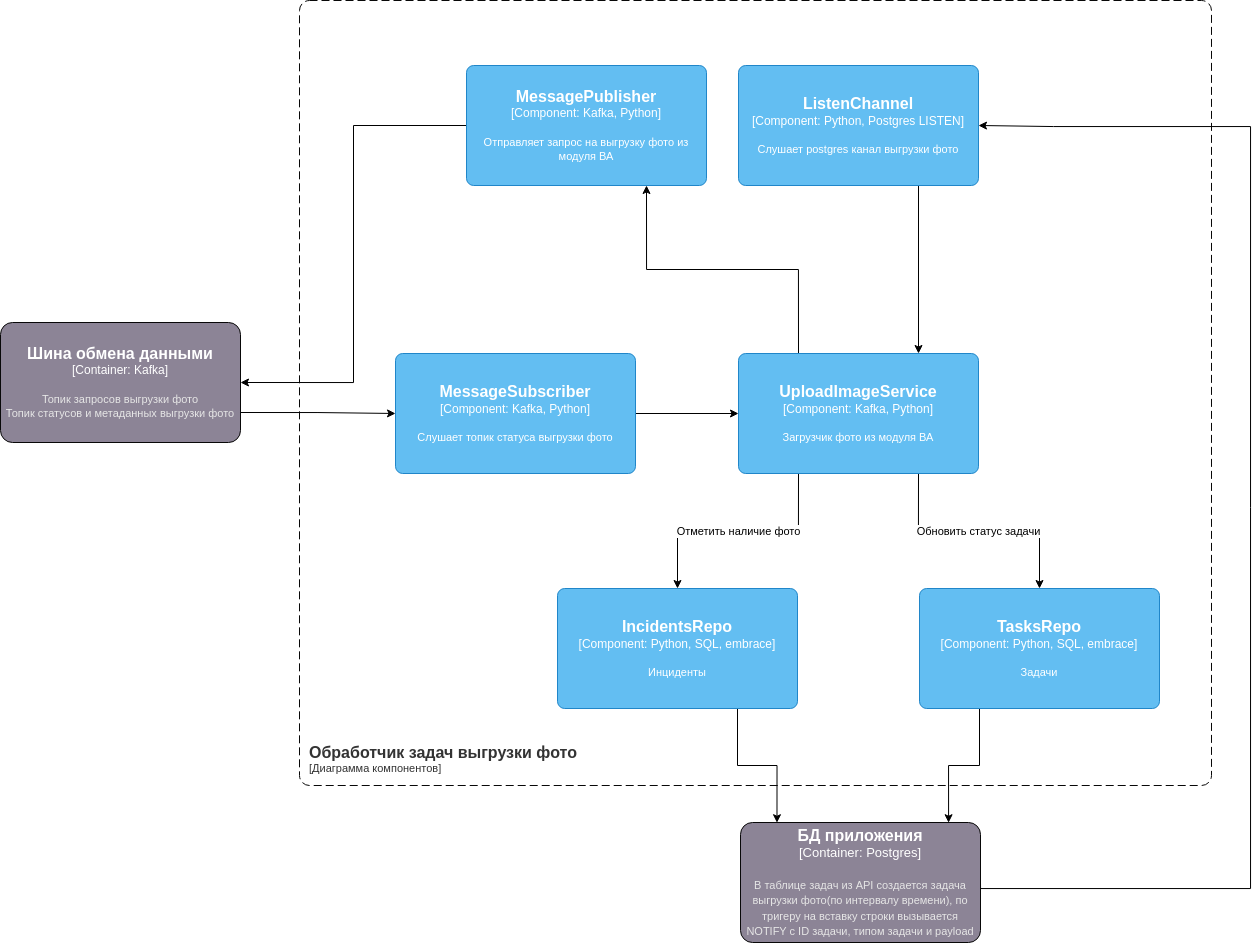

The diagram above was exported from draw.io. Its source (the exported page's mxGraphModel, read from the mxfile embedded in the PNG):
<mxGraphModel dx="2180" dy="196" grid="0" gridSize="10" guides="1" tooltips="1" connect="1" arrows="1" fold="1" page="0" pageScale="1" pageWidth="827" pageHeight="1169" background="#ffffff" math="0" shadow="0">
  <root>
    <mxCell id="0" />
    <mxCell id="1" parent="0" />
    <object placeholders="1" c4Name="Обработчик задач выгрузки фото" c4Type="ContainerScopeBoundary" c4Application="Диаграмма компонентов" label="&lt;font style=&quot;font-size: 16px&quot;&gt;&lt;b&gt;&lt;div style=&quot;text-align: left&quot;&gt;%c4Name%&lt;/div&gt;&lt;/b&gt;&lt;/font&gt;&lt;div style=&quot;text-align: left&quot;&gt;[%c4Application%]&lt;/div&gt;" id="16">
      <mxCell style="rounded=1;fontSize=11;whiteSpace=wrap;html=1;dashed=1;arcSize=20;fillColor=none;strokeColor=#080808;fontColor=#333333;labelBackgroundColor=none;align=left;verticalAlign=bottom;labelBorderColor=none;spacingTop=0;spacing=10;dashPattern=8 4;metaEdit=1;rotatable=0;perimeter=rectanglePerimeter;noLabel=0;labelPadding=0;allowArrows=0;connectable=0;expand=0;recursiveResize=0;editable=1;pointerEvents=0;absoluteArcSize=1;points=[[0.25,0,0],[0.5,0,0],[0.75,0,0],[1,0.25,0],[1,0.5,0],[1,0.75,0],[0.75,1,0],[0.5,1,0],[0.25,1,0],[0,0.75,0],[0,0.5,0],[0,0.25,0]];" parent="1" vertex="1">
        <mxGeometry x="-66" y="617" width="912" height="785" as="geometry" />
      </mxCell>
    </object>
    <mxCell id="101" style="edgeStyle=orthogonalEdgeStyle;rounded=0;orthogonalLoop=1;jettySize=auto;html=1;exitX=1;exitY=0.5;exitDx=0;exitDy=0;exitPerimeter=0;entryX=1;entryY=0.5;entryDx=0;entryDy=0;entryPerimeter=0;strokeColor=#000000;" edge="1" parent="1" source="28" target="73">
      <mxGeometry relative="1" as="geometry">
        <Array as="points">
          <mxPoint x="615" y="1505" />
          <mxPoint x="885" y="1505" />
          <mxPoint x="885" y="743" />
          <mxPoint x="688" y="743" />
        </Array>
      </mxGeometry>
    </mxCell>
    <object placeholders="1" c4Type="БД приложения" c4Container="Container" c4Technology="Postgres" c4Description="В таблице задач из API создается задача выгрузки фото(по интервалу времени), по тригеру на вставку строки вызывается NOTIFY с ID задачи, типом задачи и payload" label="&lt;font style=&quot;font-size: 16px&quot;&gt;&lt;b&gt;%c4Type%&lt;/b&gt;&lt;/font&gt;&lt;div&gt;[%c4Container%:&amp;nbsp;%c4Technology%]&lt;/div&gt;&lt;br&gt;&lt;div&gt;&lt;font style=&quot;font-size: 11px&quot;&gt;&lt;font color=&quot;#E6E6E6&quot;&gt;%c4Description%&lt;/font&gt;&lt;/div&gt;" id="28">
      <mxCell style="rounded=1;whiteSpace=wrap;html=1;labelBackgroundColor=none;fillColor=#8C8496;fontColor=#ffffff;align=center;arcSize=10;strokeColor=#080808;metaEdit=1;resizable=0;points=[[0.25,0,0],[0.5,0,0],[0.75,0,0],[1,0.25,0],[1,0.5,0],[1,0.75,0],[0.75,1,0],[0.5,1,0],[0.25,1,0],[0,0.75,0],[0,0.5,0],[0,0.25,0]];fontSize=13;" parent="1" vertex="1">
        <mxGeometry x="375" y="1439" width="240" height="120" as="geometry" />
      </mxCell>
    </object>
    <mxCell id="106" style="edgeStyle=orthogonalEdgeStyle;rounded=0;orthogonalLoop=1;jettySize=auto;html=1;exitX=0.75;exitY=1;exitDx=0;exitDy=0;exitPerimeter=0;entryX=0.75;entryY=0;entryDx=0;entryDy=0;entryPerimeter=0;strokeColor=#000000;" edge="1" parent="1" source="73" target="99">
      <mxGeometry relative="1" as="geometry" />
    </mxCell>
    <object placeholders="1" c4Name="ListenChannel" c4Type="Component" c4Technology="Python, Postgres LISTEN" c4Description="Слушает postgres канал выгрузки фото" label="&lt;font style=&quot;font-size: 16px&quot;&gt;&lt;b&gt;%c4Name%&lt;/b&gt;&lt;/font&gt;&lt;div&gt;[%c4Type%: %c4Technology%]&lt;/div&gt;&lt;br&gt;&lt;div&gt;&lt;font style=&quot;font-size: 11px&quot;&gt;%c4Description%&lt;/font&gt;&lt;/div&gt;" id="73">
      <mxCell style="rounded=1;whiteSpace=wrap;html=1;labelBackgroundColor=none;fillColor=#63BEF2;fontColor=#ffffff;align=center;arcSize=6;strokeColor=#2086C9;metaEdit=1;resizable=0;points=[[0.25,0,0],[0.5,0,0],[0.75,0,0],[1,0.25,0],[1,0.5,0],[1,0.75,0],[0.75,1,0],[0.5,1,0],[0.25,1,0],[0,0.75,0],[0,0.5,0],[0,0.25,0]];" parent="1" vertex="1">
        <mxGeometry x="373" y="682" width="240" height="120" as="geometry" />
      </mxCell>
    </object>
    <mxCell id="81" style="edgeStyle=orthogonalEdgeStyle;rounded=0;orthogonalLoop=1;jettySize=auto;html=1;entryX=1;entryY=0.5;entryDx=0;entryDy=0;entryPerimeter=0;strokeColor=#000000;exitX=0;exitY=0.5;exitDx=0;exitDy=0;exitPerimeter=0;" parent="1" source="78" target="89" edge="1">
      <mxGeometry relative="1" as="geometry">
        <mxPoint x="216" y="1002" as="sourcePoint" />
        <mxPoint x="-273" y="921" as="targetPoint" />
      </mxGeometry>
    </mxCell>
    <object placeholders="1" c4Name="MessagePublisher" c4Type="Component" c4Technology="Kafka, Python" c4Description="Отправляет запрос на выгрузку фото из модуля ВА" label="&lt;font style=&quot;font-size: 16px&quot;&gt;&lt;b&gt;%c4Name%&lt;/b&gt;&lt;/font&gt;&lt;div&gt;[%c4Type%: %c4Technology%]&lt;/div&gt;&lt;br&gt;&lt;div&gt;&lt;font style=&quot;font-size: 11px&quot;&gt;%c4Description%&lt;/font&gt;&lt;/div&gt;" id="78">
      <mxCell style="rounded=1;whiteSpace=wrap;html=1;labelBackgroundColor=none;fillColor=#63BEF2;fontColor=#ffffff;align=center;arcSize=6;strokeColor=#2086C9;metaEdit=1;resizable=0;points=[[0.25,0,0],[0.5,0,0],[0.75,0,0],[1,0.25,0],[1,0.5,0],[1,0.75,0],[0.75,1,0],[0.5,1,0],[0.25,1,0],[0,0.75,0],[0,0.5,0],[0,0.25,0]];" parent="1" vertex="1">
        <mxGeometry x="101" y="682" width="240" height="120" as="geometry" />
      </mxCell>
    </object>
    <mxCell id="97" style="edgeStyle=orthogonalEdgeStyle;rounded=0;orthogonalLoop=1;jettySize=auto;html=1;exitX=0.75;exitY=1;exitDx=0;exitDy=0;exitPerimeter=0;entryX=0.152;entryY=0.002;entryDx=0;entryDy=0;entryPerimeter=0;strokeColor=#000000;" edge="1" parent="1" source="83" target="28">
      <mxGeometry relative="1" as="geometry">
        <mxPoint x="270.8800000000001" y="1584.6399999999999" as="targetPoint" />
      </mxGeometry>
    </mxCell>
    <object placeholders="1" c4Name="IncidentsRepo" c4Type="Component" c4Technology="Python, SQL, embrace" c4Description="Инциденты" label="&lt;font style=&quot;font-size: 16px&quot;&gt;&lt;b&gt;%c4Name%&lt;/b&gt;&lt;/font&gt;&lt;div&gt;[%c4Type%: %c4Technology%]&lt;/div&gt;&lt;br&gt;&lt;div&gt;&lt;font style=&quot;font-size: 11px&quot;&gt;%c4Description%&lt;/font&gt;&lt;/div&gt;" id="83">
      <mxCell style="rounded=1;whiteSpace=wrap;html=1;labelBackgroundColor=none;fillColor=#63BEF2;fontColor=#ffffff;align=center;arcSize=6;strokeColor=#2086C9;metaEdit=1;resizable=0;points=[[0.25,0,0],[0.5,0,0],[0.75,0,0],[1,0.25,0],[1,0.5,0],[1,0.75,0],[0.75,1,0],[0.5,1,0],[0.25,1,0],[0,0.75,0],[0,0.5,0],[0,0.25,0]];" parent="1" vertex="1">
        <mxGeometry x="192" y="1205" width="240" height="120" as="geometry" />
      </mxCell>
    </object>
    <mxCell id="91" style="edgeStyle=orthogonalEdgeStyle;rounded=0;orthogonalLoop=1;jettySize=auto;html=1;exitX=1;exitY=0.75;exitDx=0;exitDy=0;exitPerimeter=0;entryX=0;entryY=0.5;entryDx=0;entryDy=0;entryPerimeter=0;strokeColor=#000000;" edge="1" parent="1" source="89" target="90">
      <mxGeometry relative="1" as="geometry" />
    </mxCell>
    <object placeholders="1" c4Type="Шина обмена данными" c4Container="Container" c4Technology="Kafka" c4Description="Топик запросов выгрузки фото&#10;Топик статусов и метаданных выгрузки фото" label="&lt;font style=&quot;font-size: 16px&quot;&gt;&lt;b&gt;%c4Type%&lt;/b&gt;&lt;/font&gt;&lt;div&gt;[%c4Container%:&amp;nbsp;%c4Technology%]&lt;/div&gt;&lt;br&gt;&lt;div&gt;&lt;font style=&quot;font-size: 11px&quot;&gt;&lt;font color=&quot;#E6E6E6&quot;&gt;%c4Description%&lt;/font&gt;&lt;/div&gt;" id="89">
      <mxCell style="rounded=1;whiteSpace=wrap;html=1;labelBackgroundColor=none;fillColor=#8C8496;fontColor=#ffffff;align=center;arcSize=10;strokeColor=#080808;metaEdit=1;resizable=0;points=[[0.25,0,0],[0.5,0,0],[0.75,0,0],[1,0.25,0],[1,0.5,0],[1,0.75,0],[0.75,1,0],[0.5,1,0],[0.25,1,0],[0,0.75,0],[0,0.5,0],[0,0.25,0]];" vertex="1" parent="1">
        <mxGeometry x="-365" y="939" width="240" height="120" as="geometry" />
      </mxCell>
    </object>
    <mxCell id="93" value="Отметить наличие фото" style="edgeStyle=orthogonalEdgeStyle;rounded=0;orthogonalLoop=1;jettySize=auto;html=1;strokeColor=#000000;entryX=0.5;entryY=0;entryDx=0;entryDy=0;entryPerimeter=0;exitX=0.25;exitY=1;exitDx=0;exitDy=0;exitPerimeter=0;" edge="1" parent="1" source="99" target="83">
      <mxGeometry relative="1" as="geometry">
        <mxPoint x="260" y="1126" as="sourcePoint" />
        <mxPoint x="259" y="1185" as="targetPoint" />
      </mxGeometry>
    </mxCell>
    <mxCell id="95" value="Обновить статус задачи" style="edgeStyle=orthogonalEdgeStyle;rounded=0;orthogonalLoop=1;jettySize=auto;html=1;exitX=0.75;exitY=1;exitDx=0;exitDy=0;exitPerimeter=0;strokeColor=#000000;" edge="1" parent="1" source="99" target="94">
      <mxGeometry relative="1" as="geometry" />
    </mxCell>
    <mxCell id="105" style="edgeStyle=orthogonalEdgeStyle;rounded=0;orthogonalLoop=1;jettySize=auto;html=1;exitX=1;exitY=0.5;exitDx=0;exitDy=0;exitPerimeter=0;strokeColor=#000000;" edge="1" parent="1" source="90" target="99">
      <mxGeometry relative="1" as="geometry" />
    </mxCell>
    <object placeholders="1" c4Name="MessageSubscriber" c4Type="Component" c4Technology="Kafka, Python" c4Description="Слушает топик статуса выгрузки фото" label="&lt;font style=&quot;font-size: 16px&quot;&gt;&lt;b&gt;%c4Name%&lt;/b&gt;&lt;/font&gt;&lt;div&gt;[%c4Type%: %c4Technology%]&lt;/div&gt;&lt;br&gt;&lt;div&gt;&lt;font style=&quot;font-size: 11px&quot;&gt;%c4Description%&lt;/font&gt;&lt;/div&gt;" id="90">
      <mxCell style="rounded=1;whiteSpace=wrap;html=1;labelBackgroundColor=none;fillColor=#63BEF2;fontColor=#ffffff;align=center;arcSize=6;strokeColor=#2086C9;metaEdit=1;resizable=0;points=[[0.25,0,0],[0.5,0,0],[0.75,0,0],[1,0.25,0],[1,0.5,0],[1,0.75,0],[0.75,1,0],[0.5,1,0],[0.25,1,0],[0,0.75,0],[0,0.5,0],[0,0.25,0]];" vertex="1" parent="1">
        <mxGeometry x="30" y="970" width="240" height="120" as="geometry" />
      </mxCell>
    </object>
    <mxCell id="98" style="edgeStyle=orthogonalEdgeStyle;rounded=0;orthogonalLoop=1;jettySize=auto;html=1;exitX=0.25;exitY=1;exitDx=0;exitDy=0;exitPerimeter=0;entryX=0.867;entryY=0.002;entryDx=0;entryDy=0;entryPerimeter=0;strokeColor=#000000;" edge="1" parent="1" source="94" target="28">
      <mxGeometry relative="1" as="geometry">
        <mxPoint x="442.48" y="1589.3200000000002" as="targetPoint" />
      </mxGeometry>
    </mxCell>
    <object placeholders="1" c4Name="TasksRepo" c4Type="Component" c4Technology="Python, SQL, embrace" c4Description="Задачи" label="&lt;font style=&quot;font-size: 16px&quot;&gt;&lt;b&gt;%c4Name%&lt;/b&gt;&lt;/font&gt;&lt;div&gt;[%c4Type%: %c4Technology%]&lt;/div&gt;&lt;br&gt;&lt;div&gt;&lt;font style=&quot;font-size: 11px&quot;&gt;%c4Description%&lt;/font&gt;&lt;/div&gt;" id="94">
      <mxCell style="rounded=1;whiteSpace=wrap;html=1;labelBackgroundColor=none;fillColor=#63BEF2;fontColor=#ffffff;align=center;arcSize=6;strokeColor=#2086C9;metaEdit=1;resizable=0;points=[[0.25,0,0],[0.5,0,0],[0.75,0,0],[1,0.25,0],[1,0.5,0],[1,0.75,0],[0.75,1,0],[0.5,1,0],[0.25,1,0],[0,0.75,0],[0,0.5,0],[0,0.25,0]];" vertex="1" parent="1">
        <mxGeometry x="554" y="1205" width="240" height="120" as="geometry" />
      </mxCell>
    </object>
    <mxCell id="104" style="edgeStyle=orthogonalEdgeStyle;rounded=0;orthogonalLoop=1;jettySize=auto;html=1;exitX=0.25;exitY=0;exitDx=0;exitDy=0;exitPerimeter=0;strokeColor=#000000;entryX=0.75;entryY=1;entryDx=0;entryDy=0;entryPerimeter=0;" edge="1" parent="1" source="99" target="78">
      <mxGeometry relative="1" as="geometry" />
    </mxCell>
    <object placeholders="1" c4Name="UploadImageService" c4Type="Component" c4Technology="Kafka, Python" c4Description="Загрузчик фото из модуля ВА" label="&lt;font style=&quot;font-size: 16px&quot;&gt;&lt;b&gt;%c4Name%&lt;/b&gt;&lt;/font&gt;&lt;div&gt;[%c4Type%: %c4Technology%]&lt;/div&gt;&lt;br&gt;&lt;div&gt;&lt;font style=&quot;font-size: 11px&quot;&gt;%c4Description%&lt;/font&gt;&lt;/div&gt;" id="99">
      <mxCell style="rounded=1;whiteSpace=wrap;html=1;labelBackgroundColor=none;fillColor=#63BEF2;fontColor=#ffffff;align=center;arcSize=6;strokeColor=#2086C9;metaEdit=1;resizable=0;points=[[0.25,0,0],[0.5,0,0],[0.75,0,0],[1,0.25,0],[1,0.5,0],[1,0.75,0],[0.75,1,0],[0.5,1,0],[0.25,1,0],[0,0.75,0],[0,0.5,0],[0,0.25,0]];" vertex="1" parent="1">
        <mxGeometry x="373" y="970" width="240" height="120" as="geometry" />
      </mxCell>
    </object>
  </root>
</mxGraphModel>